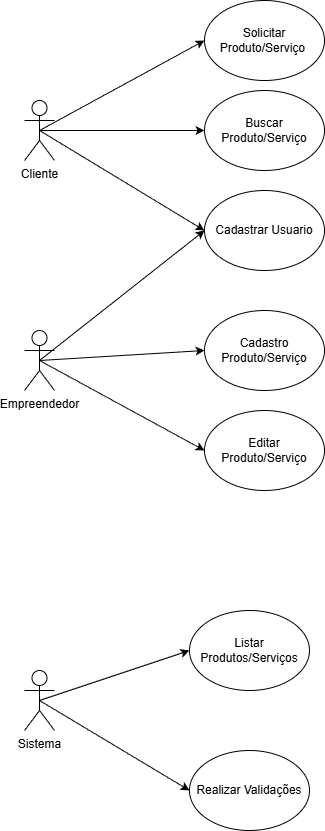

The diagram above was exported from draw.io. Its source (the exported page's mxGraphModel, read from the mxfile embedded in the PNG):
<mxGraphModel dx="1426" dy="785" grid="1" gridSize="10" guides="1" tooltips="1" connect="1" arrows="1" fold="1" page="1" pageScale="1" pageWidth="827" pageHeight="1169" math="0" shadow="0">
  <root>
    <mxCell id="0" />
    <mxCell id="1" parent="0" />
    <mxCell id="5gDn8FCBHfCHUcbncRKU-1" value="&lt;font dir=&quot;auto&quot; style=&quot;vertical-align: inherit;&quot;&gt;&lt;font dir=&quot;auto&quot; style=&quot;vertical-align: inherit;&quot;&gt;Cliente&lt;/font&gt;&lt;/font&gt;" style="shape=umlActor;verticalLabelPosition=bottom;verticalAlign=top;html=1;outlineConnect=0;" vertex="1" parent="1">
      <mxGeometry x="40" y="110" width="30" height="60" as="geometry" />
    </mxCell>
    <mxCell id="5gDn8FCBHfCHUcbncRKU-3" value="&lt;font dir=&quot;auto&quot; style=&quot;vertical-align: inherit;&quot;&gt;&lt;font dir=&quot;auto&quot; style=&quot;vertical-align: inherit;&quot;&gt;&lt;font dir=&quot;auto&quot; style=&quot;vertical-align: inherit;&quot;&gt;&lt;font dir=&quot;auto&quot; style=&quot;vertical-align: inherit;&quot;&gt;&lt;font dir=&quot;auto&quot; style=&quot;vertical-align: inherit;&quot;&gt;&lt;font dir=&quot;auto&quot; style=&quot;vertical-align: inherit;&quot;&gt;Empreendedor&lt;/font&gt;&lt;/font&gt;&lt;/font&gt;&lt;/font&gt;&lt;/font&gt;&lt;/font&gt;" style="shape=umlActor;verticalLabelPosition=bottom;verticalAlign=top;html=1;outlineConnect=0;" vertex="1" parent="1">
      <mxGeometry x="40" y="340" width="30" height="60" as="geometry" />
    </mxCell>
    <mxCell id="5gDn8FCBHfCHUcbncRKU-4" value="&lt;font dir=&quot;auto&quot; style=&quot;vertical-align: inherit;&quot;&gt;&lt;font dir=&quot;auto&quot; style=&quot;vertical-align: inherit;&quot;&gt;&lt;font dir=&quot;auto&quot; style=&quot;vertical-align: inherit;&quot;&gt;&lt;font dir=&quot;auto&quot; style=&quot;vertical-align: inherit;&quot;&gt;&lt;font dir=&quot;auto&quot; style=&quot;vertical-align: inherit;&quot;&gt;&lt;font dir=&quot;auto&quot; style=&quot;vertical-align: inherit;&quot;&gt;&lt;font dir=&quot;auto&quot; style=&quot;vertical-align: inherit;&quot;&gt;&lt;font dir=&quot;auto&quot; style=&quot;vertical-align: inherit;&quot;&gt;Cadastrar Usuario&lt;/font&gt;&lt;/font&gt;&lt;/font&gt;&lt;/font&gt;&lt;/font&gt;&lt;/font&gt;&lt;/font&gt;&lt;/font&gt;" style="ellipse;whiteSpace=wrap;html=1;" vertex="1" parent="1">
      <mxGeometry x="220" y="200" width="120" height="80" as="geometry" />
    </mxCell>
    <mxCell id="5gDn8FCBHfCHUcbncRKU-5" value="" style="endArrow=classic;html=1;rounded=0;exitX=0.5;exitY=0.5;exitDx=0;exitDy=0;exitPerimeter=0;entryX=0;entryY=0.5;entryDx=0;entryDy=0;" edge="1" parent="1" source="5gDn8FCBHfCHUcbncRKU-1" target="5gDn8FCBHfCHUcbncRKU-4">
      <mxGeometry width="50" height="50" relative="1" as="geometry">
        <mxPoint x="390" y="430" as="sourcePoint" />
        <mxPoint x="440" y="380" as="targetPoint" />
      </mxGeometry>
    </mxCell>
    <mxCell id="5gDn8FCBHfCHUcbncRKU-6" value="" style="endArrow=classic;html=1;rounded=0;entryX=0;entryY=0.5;entryDx=0;entryDy=0;exitX=0.5;exitY=0.5;exitDx=0;exitDy=0;exitPerimeter=0;" edge="1" parent="1" source="5gDn8FCBHfCHUcbncRKU-3" target="5gDn8FCBHfCHUcbncRKU-4">
      <mxGeometry width="50" height="50" relative="1" as="geometry">
        <mxPoint x="390" y="430" as="sourcePoint" />
        <mxPoint x="440" y="380" as="targetPoint" />
      </mxGeometry>
    </mxCell>
    <mxCell id="5gDn8FCBHfCHUcbncRKU-7" value="&lt;font dir=&quot;auto&quot; style=&quot;vertical-align: inherit;&quot;&gt;&lt;font dir=&quot;auto&quot; style=&quot;vertical-align: inherit;&quot;&gt;&lt;font dir=&quot;auto&quot; style=&quot;vertical-align: inherit;&quot;&gt;&lt;font dir=&quot;auto&quot; style=&quot;vertical-align: inherit;&quot;&gt;&lt;font dir=&quot;auto&quot; style=&quot;vertical-align: inherit;&quot;&gt;&lt;font dir=&quot;auto&quot; style=&quot;vertical-align: inherit;&quot;&gt;&lt;font dir=&quot;auto&quot; style=&quot;vertical-align: inherit;&quot;&gt;&lt;font dir=&quot;auto&quot; style=&quot;vertical-align: inherit;&quot;&gt;Cadastro Produto/Serviço&lt;/font&gt;&lt;/font&gt;&lt;/font&gt;&lt;/font&gt;&lt;/font&gt;&lt;/font&gt;&lt;/font&gt;&lt;/font&gt;" style="ellipse;whiteSpace=wrap;html=1;" vertex="1" parent="1">
      <mxGeometry x="220" y="320" width="120" height="80" as="geometry" />
    </mxCell>
    <mxCell id="5gDn8FCBHfCHUcbncRKU-10" value="" style="endArrow=classic;html=1;rounded=0;exitX=0.5;exitY=0.5;exitDx=0;exitDy=0;exitPerimeter=0;entryX=0;entryY=0.5;entryDx=0;entryDy=0;" edge="1" parent="1" source="5gDn8FCBHfCHUcbncRKU-3" target="5gDn8FCBHfCHUcbncRKU-7">
      <mxGeometry width="50" height="50" relative="1" as="geometry">
        <mxPoint x="390" y="330" as="sourcePoint" />
        <mxPoint x="440" y="280" as="targetPoint" />
      </mxGeometry>
    </mxCell>
    <mxCell id="5gDn8FCBHfCHUcbncRKU-11" value="&lt;font dir=&quot;auto&quot; style=&quot;vertical-align: inherit;&quot;&gt;&lt;font dir=&quot;auto&quot; style=&quot;vertical-align: inherit;&quot;&gt;&lt;font dir=&quot;auto&quot; style=&quot;vertical-align: inherit;&quot;&gt;&lt;font dir=&quot;auto&quot; style=&quot;vertical-align: inherit;&quot;&gt;&lt;font dir=&quot;auto&quot; style=&quot;vertical-align: inherit;&quot;&gt;&lt;font dir=&quot;auto&quot; style=&quot;vertical-align: inherit;&quot;&gt;&lt;font dir=&quot;auto&quot; style=&quot;vertical-align: inherit;&quot;&gt;&lt;font dir=&quot;auto&quot; style=&quot;vertical-align: inherit;&quot;&gt;Editar Produto/Serviço&lt;/font&gt;&lt;/font&gt;&lt;/font&gt;&lt;/font&gt;&lt;/font&gt;&lt;/font&gt;&lt;/font&gt;&lt;/font&gt;" style="ellipse;whiteSpace=wrap;html=1;" vertex="1" parent="1">
      <mxGeometry x="220" y="420" width="120" height="80" as="geometry" />
    </mxCell>
    <mxCell id="5gDn8FCBHfCHUcbncRKU-12" value="&lt;font dir=&quot;auto&quot; style=&quot;vertical-align: inherit;&quot;&gt;&lt;font dir=&quot;auto&quot; style=&quot;vertical-align: inherit;&quot;&gt;&lt;font dir=&quot;auto&quot; style=&quot;vertical-align: inherit;&quot;&gt;&lt;font dir=&quot;auto&quot; style=&quot;vertical-align: inherit;&quot;&gt;&lt;font dir=&quot;auto&quot; style=&quot;vertical-align: inherit;&quot;&gt;&lt;font dir=&quot;auto&quot; style=&quot;vertical-align: inherit;&quot;&gt;&lt;font dir=&quot;auto&quot; style=&quot;vertical-align: inherit;&quot;&gt;&lt;font dir=&quot;auto&quot; style=&quot;vertical-align: inherit;&quot;&gt;&lt;font dir=&quot;auto&quot; style=&quot;vertical-align: inherit;&quot;&gt;&lt;font dir=&quot;auto&quot; style=&quot;vertical-align: inherit;&quot;&gt;Buscar Produto/Serviço&lt;/font&gt;&lt;/font&gt;&lt;/font&gt;&lt;/font&gt;&lt;/font&gt;&lt;/font&gt;&lt;/font&gt;&lt;/font&gt;&lt;/font&gt;&lt;/font&gt;" style="ellipse;whiteSpace=wrap;html=1;" vertex="1" parent="1">
      <mxGeometry x="220" y="100" width="120" height="80" as="geometry" />
    </mxCell>
    <mxCell id="5gDn8FCBHfCHUcbncRKU-13" value="" style="endArrow=classic;html=1;rounded=0;exitX=0.5;exitY=0.5;exitDx=0;exitDy=0;exitPerimeter=0;entryX=0;entryY=0.5;entryDx=0;entryDy=0;" edge="1" parent="1" source="5gDn8FCBHfCHUcbncRKU-1" target="5gDn8FCBHfCHUcbncRKU-12">
      <mxGeometry width="50" height="50" relative="1" as="geometry">
        <mxPoint x="390" y="330" as="sourcePoint" />
        <mxPoint x="440" y="280" as="targetPoint" />
      </mxGeometry>
    </mxCell>
    <mxCell id="5gDn8FCBHfCHUcbncRKU-14" value="" style="endArrow=classic;html=1;rounded=0;exitX=0.5;exitY=0.5;exitDx=0;exitDy=0;exitPerimeter=0;entryX=0;entryY=0.5;entryDx=0;entryDy=0;" edge="1" parent="1" source="5gDn8FCBHfCHUcbncRKU-3" target="5gDn8FCBHfCHUcbncRKU-11">
      <mxGeometry width="50" height="50" relative="1" as="geometry">
        <mxPoint x="390" y="330" as="sourcePoint" />
        <mxPoint x="440" y="280" as="targetPoint" />
      </mxGeometry>
    </mxCell>
    <mxCell id="5gDn8FCBHfCHUcbncRKU-15" value="&lt;font dir=&quot;auto&quot; style=&quot;vertical-align: inherit;&quot;&gt;&lt;font dir=&quot;auto&quot; style=&quot;vertical-align: inherit;&quot;&gt;&lt;font dir=&quot;auto&quot; style=&quot;vertical-align: inherit;&quot;&gt;&lt;font dir=&quot;auto&quot; style=&quot;vertical-align: inherit;&quot;&gt;&lt;font dir=&quot;auto&quot; style=&quot;vertical-align: inherit;&quot;&gt;&lt;font dir=&quot;auto&quot; style=&quot;vertical-align: inherit;&quot;&gt;&lt;font dir=&quot;auto&quot; style=&quot;vertical-align: inherit;&quot;&gt;&lt;font dir=&quot;auto&quot; style=&quot;vertical-align: inherit;&quot;&gt;&lt;font dir=&quot;auto&quot; style=&quot;vertical-align: inherit;&quot;&gt;&lt;font dir=&quot;auto&quot; style=&quot;vertical-align: inherit;&quot;&gt;&lt;font dir=&quot;auto&quot; style=&quot;vertical-align: inherit;&quot;&gt;&lt;font dir=&quot;auto&quot; style=&quot;vertical-align: inherit;&quot;&gt;Solicitar Produto/Serviço&amp;nbsp;&lt;/font&gt;&lt;/font&gt;&lt;/font&gt;&lt;/font&gt;&lt;/font&gt;&lt;/font&gt;&lt;/font&gt;&lt;/font&gt;&lt;/font&gt;&lt;/font&gt;&lt;/font&gt;&lt;/font&gt;" style="ellipse;whiteSpace=wrap;html=1;" vertex="1" parent="1">
      <mxGeometry x="220" y="10" width="120" height="80" as="geometry" />
    </mxCell>
    <mxCell id="5gDn8FCBHfCHUcbncRKU-16" value="" style="endArrow=classic;html=1;rounded=0;exitX=0.5;exitY=0.5;exitDx=0;exitDy=0;exitPerimeter=0;entryX=0;entryY=0.5;entryDx=0;entryDy=0;" edge="1" parent="1" source="5gDn8FCBHfCHUcbncRKU-1" target="5gDn8FCBHfCHUcbncRKU-15">
      <mxGeometry width="50" height="50" relative="1" as="geometry">
        <mxPoint x="390" y="330" as="sourcePoint" />
        <mxPoint x="440" y="280" as="targetPoint" />
      </mxGeometry>
    </mxCell>
    <mxCell id="5gDn8FCBHfCHUcbncRKU-17" value="&lt;font dir=&quot;auto&quot; style=&quot;vertical-align: inherit;&quot;&gt;&lt;font dir=&quot;auto&quot; style=&quot;vertical-align: inherit;&quot;&gt;Sistema&lt;/font&gt;&lt;/font&gt;" style="shape=umlActor;verticalLabelPosition=bottom;verticalAlign=top;html=1;outlineConnect=0;" vertex="1" parent="1">
      <mxGeometry x="40" y="680" width="30" height="60" as="geometry" />
    </mxCell>
    <mxCell id="5gDn8FCBHfCHUcbncRKU-18" value="&lt;font dir=&quot;auto&quot; style=&quot;vertical-align: inherit;&quot;&gt;&lt;font dir=&quot;auto&quot; style=&quot;vertical-align: inherit;&quot;&gt;&lt;font dir=&quot;auto&quot; style=&quot;vertical-align: inherit;&quot;&gt;&lt;font dir=&quot;auto&quot; style=&quot;vertical-align: inherit;&quot;&gt;&lt;font dir=&quot;auto&quot; style=&quot;vertical-align: inherit;&quot;&gt;&lt;font dir=&quot;auto&quot; style=&quot;vertical-align: inherit;&quot;&gt;&lt;font dir=&quot;auto&quot; style=&quot;vertical-align: inherit;&quot;&gt;&lt;font dir=&quot;auto&quot; style=&quot;vertical-align: inherit;&quot;&gt;&lt;font dir=&quot;auto&quot; style=&quot;vertical-align: inherit;&quot;&gt;&lt;font dir=&quot;auto&quot; style=&quot;vertical-align: inherit;&quot;&gt;Listar Produtos/Serviços&lt;/font&gt;&lt;/font&gt;&lt;/font&gt;&lt;/font&gt;&lt;/font&gt;&lt;/font&gt;&lt;/font&gt;&lt;/font&gt;&lt;/font&gt;&lt;/font&gt;" style="ellipse;whiteSpace=wrap;html=1;" vertex="1" parent="1">
      <mxGeometry x="205" y="620" width="120" height="80" as="geometry" />
    </mxCell>
    <mxCell id="5gDn8FCBHfCHUcbncRKU-19" value="" style="endArrow=classic;html=1;rounded=0;exitX=0.5;exitY=0.5;exitDx=0;exitDy=0;exitPerimeter=0;entryX=0;entryY=0.5;entryDx=0;entryDy=0;" edge="1" parent="1" target="5gDn8FCBHfCHUcbncRKU-18" source="5gDn8FCBHfCHUcbncRKU-17">
      <mxGeometry width="50" height="50" relative="1" as="geometry">
        <mxPoint x="40" y="570" as="sourcePoint" />
        <mxPoint x="425" y="480" as="targetPoint" />
      </mxGeometry>
    </mxCell>
    <mxCell id="5gDn8FCBHfCHUcbncRKU-20" value="&lt;font dir=&quot;auto&quot; style=&quot;vertical-align: inherit;&quot;&gt;&lt;font dir=&quot;auto&quot; style=&quot;vertical-align: inherit;&quot;&gt;Realizar Validações&lt;/font&gt;&lt;/font&gt;" style="ellipse;whiteSpace=wrap;html=1;" vertex="1" parent="1">
      <mxGeometry x="205" y="760" width="120" height="80" as="geometry" />
    </mxCell>
    <mxCell id="5gDn8FCBHfCHUcbncRKU-21" value="" style="endArrow=classic;html=1;rounded=0;exitX=0.5;exitY=0.5;exitDx=0;exitDy=0;exitPerimeter=0;entryX=0;entryY=0.5;entryDx=0;entryDy=0;" edge="1" parent="1" target="5gDn8FCBHfCHUcbncRKU-20" source="5gDn8FCBHfCHUcbncRKU-17">
      <mxGeometry width="50" height="50" relative="1" as="geometry">
        <mxPoint x="40" y="710" as="sourcePoint" />
        <mxPoint x="425" y="620" as="targetPoint" />
      </mxGeometry>
    </mxCell>
  </root>
</mxGraphModel>